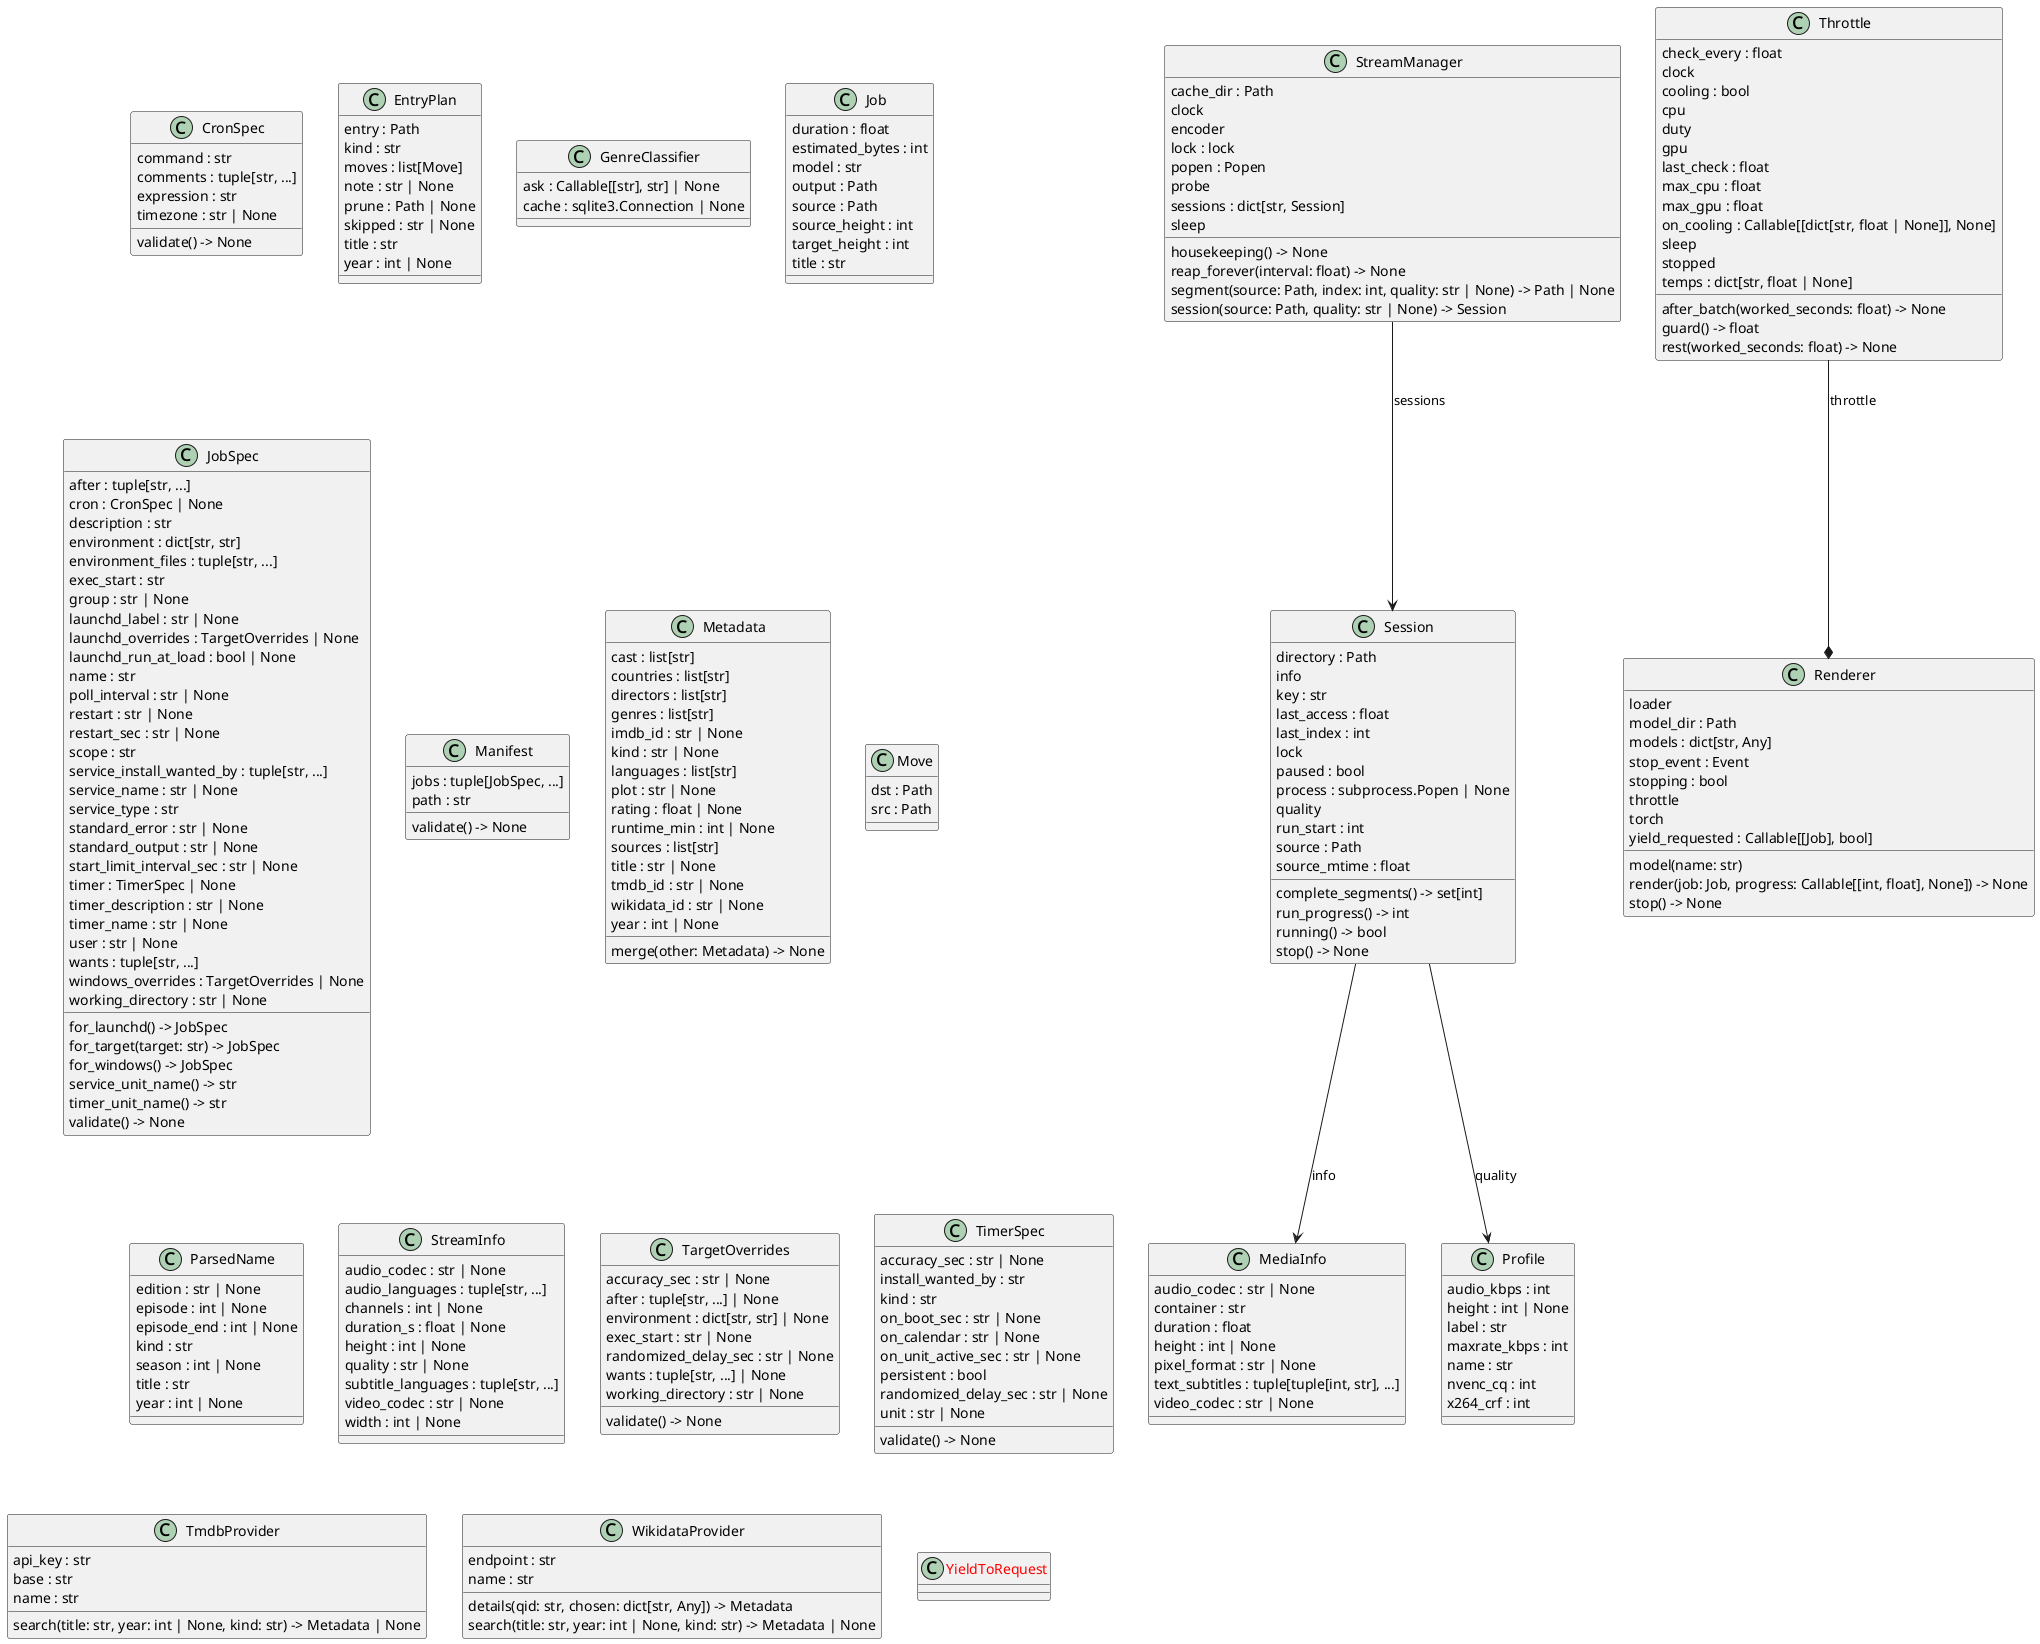

The diagram above was rendered by PlantUML. Its source (embedded in the PNG):
@startuml classes_checkout
set namespaceSeparator none
class "CronSpec" as src.clockwork.model.CronSpec {
  command : str
  comments : tuple[str, ...]
  expression : str
  timezone : str | None
  validate() -> None
}
class "EntryPlan" as web.media_library.EntryPlan {
  entry : Path
  kind : str
  moves : list[Move]
  note : str | None
  prune : Path | None
  skipped : str | None
  title : str
  year : int | None
}
class "GenreClassifier" as web.media_library.GenreClassifier {
  ask : Callable[[str], str] | None
  cache : sqlite3.Connection | None
}
class "Job" as web.upscale.Job {
  duration : float
  estimated_bytes : int
  model : str
  output : Path
  source : Path
  source_height : int
  target_height : int
  title : str
}
class "JobSpec" as src.clockwork.model.JobSpec {
  after : tuple[str, ...]
  cron : CronSpec | None
  description : str
  environment : dict[str, str]
  environment_files : tuple[str, ...]
  exec_start : str
  group : str | None
  launchd_label : str | None
  launchd_overrides : TargetOverrides | None
  launchd_run_at_load : bool | None
  name : str
  poll_interval : str | None
  restart : str | None
  restart_sec : str | None
  scope : str
  service_install_wanted_by : tuple[str, ...]
  service_name : str | None
  service_type : str
  standard_error : str | None
  standard_output : str | None
  start_limit_interval_sec : str | None
  timer : TimerSpec | None
  timer_description : str | None
  timer_name : str | None
  user : str | None
  wants : tuple[str, ...]
  windows_overrides : TargetOverrides | None
  working_directory : str | None
  for_launchd() -> JobSpec
  for_target(target: str) -> JobSpec
  for_windows() -> JobSpec
  service_unit_name() -> str
  timer_unit_name() -> str
  validate() -> None
}
class "Manifest" as src.clockwork.model.Manifest {
  jobs : tuple[JobSpec, ...]
  path : str
  validate() -> None
}
class "MediaInfo" as web.streaming.MediaInfo {
  audio_codec : str | None
  container : str
  duration : float
  height : int | None
  pixel_format : str | None
  text_subtitles : tuple[tuple[int, str], ...]
  video_codec : str | None
}
class "Metadata" as web.media_library.Metadata {
  cast : list[str]
  countries : list[str]
  directors : list[str]
  genres : list[str]
  imdb_id : str | None
  kind : str | None
  languages : list[str]
  plot : str | None
  rating : float | None
  runtime_min : int | None
  sources : list[str]
  title : str | None
  tmdb_id : str | None
  wikidata_id : str | None
  year : int | None
  merge(other: Metadata) -> None
}
class "Move" as web.media_library.Move {
  dst : Path
  src : Path
}
class "ParsedName" as web.media_library.ParsedName {
  edition : str | None
  episode : int | None
  episode_end : int | None
  kind : str
  season : int | None
  title : str
  year : int | None
}
class "Profile" as web.streaming.Profile {
  audio_kbps : int
  height : int | None
  label : str
  maxrate_kbps : int
  name : str
  nvenc_cq : int
  x264_crf : int
}
class "Renderer" as web.upscale.Renderer {
  loader
  model_dir : Path
  models : dict[str, Any]
  stop_event : Event
  stopping : bool
  throttle
  torch
  yield_requested : Callable[[Job], bool]
  model(name: str)
  render(job: Job, progress: Callable[[int, float], None]) -> None
  stop() -> None
}
class "Session" as web.streaming.Session {
  directory : Path
  info
  key : str
  last_access : float
  last_index : int
  lock
  paused : bool
  process : subprocess.Popen | None
  quality
  run_start : int
  source : Path
  source_mtime : float
  complete_segments() -> set[int]
  run_progress() -> int
  running() -> bool
  stop() -> None
}
class "StreamInfo" as web.media_library.StreamInfo {
  audio_codec : str | None
  audio_languages : tuple[str, ...]
  channels : int | None
  duration_s : float | None
  height : int | None
  quality : str | None
  subtitle_languages : tuple[str, ...]
  video_codec : str | None
  width : int | None
}
class "StreamManager" as web.streaming.StreamManager {
  cache_dir : Path
  clock
  encoder
  lock : lock
  popen : Popen
  probe
  sessions : dict[str, Session]
  sleep
  housekeeping() -> None
  reap_forever(interval: float) -> None
  segment(source: Path, index: int, quality: str | None) -> Path | None
  session(source: Path, quality: str | None) -> Session
}
class "TargetOverrides" as src.clockwork.model.TargetOverrides {
  accuracy_sec : str | None
  after : tuple[str, ...] | None
  environment : dict[str, str] | None
  exec_start : str | None
  randomized_delay_sec : str | None
  wants : tuple[str, ...] | None
  working_directory : str | None
  validate() -> None
}
class "Throttle" as web.upscale.Throttle {
  check_every : float
  clock
  cooling : bool
  cpu
  duty
  gpu
  last_check : float
  max_cpu : float
  max_gpu : float
  on_cooling : Callable[[dict[str, float | None]], None]
  sleep
  stopped
  temps : dict[str, float | None]
  after_batch(worked_seconds: float) -> None
  guard() -> float
  rest(worked_seconds: float) -> None
}
class "TimerSpec" as src.clockwork.model.TimerSpec {
  accuracy_sec : str | None
  install_wanted_by : str
  kind : str
  on_boot_sec : str | None
  on_calendar : str | None
  on_unit_active_sec : str | None
  persistent : bool
  randomized_delay_sec : str | None
  unit : str | None
  validate() -> None
}
class "TmdbProvider" as web.media_library.TmdbProvider {
  api_key : str
  base : str
  name : str
  search(title: str, year: int | None, kind: str) -> Metadata | None
}
class "WikidataProvider" as web.media_library.WikidataProvider {
  endpoint : str
  name : str
  details(qid: str, chosen: dict[str, Any]) -> Metadata
  search(title: str, year: int | None, kind: str) -> Metadata | None
}
class "<color:red>YieldToRequest</color>" as web.upscale.YieldToRequest {
}
web.streaming.Session --> web.streaming.MediaInfo : info
web.streaming.Session --> web.streaming.Profile : quality
web.streaming.StreamManager --> web.streaming.Session : sessions
web.upscale.Throttle --* web.upscale.Renderer : throttle
@enduml